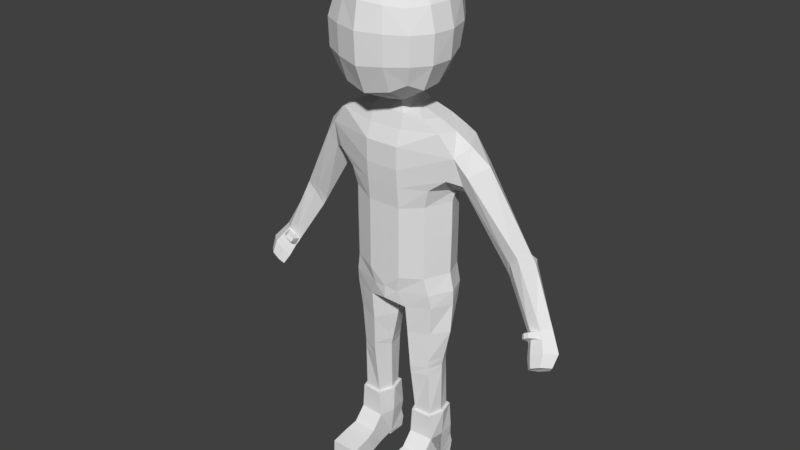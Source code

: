 # Source: player_DEFAULT_.blend  (saved by Blender 2.77.0; exported with 4.5.12 LTS)
import bpy
from mathutils import Matrix  # noqa: F401  (used for matrix-valued properties, if any)

bpy.ops.wm.read_factory_settings(use_empty=True)
scene = bpy.context.scene
scene.name = 'Scene'

# ---- collections
col_collection_1 = bpy.data.collections.new('Collection 1'); scene.collection.children.link(col_collection_1)

# ---- world
world_world = bpy.data.worlds.new('World'); scene.world = world_world
world_world.color = (0.05088, 0.05088, 0.05088)
world_world.use_sun_shadow = False
world_world.sun_shadow_jitter_overblur = 0.0
world_world.cycles.sampling_method = 'MANUAL'

# ---- meshes
me_cube_001 = bpy.data.meshes.new('Cube.001')
me_cube_001.from_pydata([(0.5687, 1.273, 5.671), (0.5402, 1.238, 4.508), (1.383, 0.4404, 5.679), (1.41, -0.7495, 5.698), (1.545, -0.798, 4.32), (1.406, 0.3884, 4.455), (0.5957, -1.475, 5.7), (0.6788, -1.561, 4.292), (0.6259, 0.516, 3.561), (0.6915, -0.7672, 3.304), (0.5661, -0.7495, 6.423), (0.5971, 0.4871, 6.429), (-0.0008547, 1.458, 5.752), (0.5876, 1.31, 5.088), (-0.0008547, 1.479, 4.39), (1.512, -0.1815, 5.728), (1.582, -0.8019, 5.08), (1.604, -0.212, 4.335), (1.483, 0.4444, 5.09), (-0.0008547, -1.659, 5.773), (-0.0008547, -1.745, 4.227), (0.6871, -1.588, 5.076), (0.0, 0.5039, 3.314), (0.5334, -0.1567, 3.284), (0.0, -0.6851, 3.154), (0.6297, -0.1698, 6.514), (-0.0008547, 0.5677, 6.613), (-0.0008547, -0.8301, 6.602), (0.5497, 1.031, 6.152), (1.057, 0.9731, 5.633), (1.027, 0.9044, 4.554), (0.52, 0.9893, 3.98), (1.093, 0.4352, 6.149), (1.061, -0.7092, 6.152), (1.098, -1.201, 5.663), (1.235, -1.278, 4.332), (1.263, -0.7797, 3.65), (1.128, 0.3728, 3.9), (0.5177, -1.201, 6.153), (0.6553, -1.319, 3.613), (-0.0008547, 1.52, 5.079), (1.661, -0.1949, 5.084), (-0.0008547, -1.784, 5.076), (3.161, 0.1135, -0.4737), (-0.0008547, -0.1698, 6.708), (-0.0008547, 1.178, 6.299), (1.106, 0.9885, 5.093), (-0.0008547, 1.237, 3.772), (1.166, -0.1727, 6.22), (1.255, -1.294, 5.078), (1.238, -0.201, 3.676), (-0.0008547, -1.348, 6.291), (-0.0008547, -1.451, 3.488), (1.077, -1.151, 3.83), (0.9035, -1.053, 6.006), (0.9036, 0.7713, 4.135), (0.9165, 0.8398, 5.995), (0.0, -0.5729, 2.848), (1.012, -0.5203, 2.78), (1.076, 0.5732, 2.692), (0.0, 0.5877, 2.865), (1.093, -0.5026, -1.585), (1.105, -0.5026, 0.4628), (1.186, 0.7975, -1.573), (1.199, 0.7975, 0.4811), (0.0, 1.0, 0.3388), (0.0, 1.0, -1.661), (0.0, -0.7598, 0.3388), (0.0, -0.7598, -1.661), (1.774, 0.6456, 2.294), (1.928, -0.4424, 1.988), (0.0, 0.9544, 2.34), (0.0, -0.853, 2.034), (1.173, 0.7335, 1.223), (0.0, 1.144, 1.105), (1.243, -0.5448, 0.9755), (0.0, -0.8161, 0.9182), (0.473, 1.0, 0.3388), (0.473, -0.5729, 2.848), (0.473, -0.7598, -1.661), (0.473, 1.0, -1.661), (0.473, -0.7598, 0.3388), (0.473, 0.5877, 2.865), (0.473, -0.853, 2.034), (0.473, 0.9544, 2.34), (0.473, 1.144, 1.105), (0.473, -0.8161, 0.9182), (1.248, -0.3739, -2.483), (1.296, 0.7334, -2.501), (0.0, 1.0, -2.422), (0.0, -0.7598, -2.422), (0.5713, -0.6038, -2.562), (0.501, 0.9258, -2.594), (1.199, 0.7975, -0.4125), (1.105, -0.5026, -0.4508), (0.0, -0.7598, -0.7093), (0.0, 1.0, -0.7093), (0.473, -0.7598, -0.7093), (0.473, 1.0, -0.7093), (1.136, -0.2217, -5.997), (1.154, 0.5069, -5.997), (0.6534, -0.2499, -5.992), (0.6173, 0.5261, -5.991), (0.5779, 0.5645, -4.445), (0.6275, -0.4587, -4.458), (1.104, -0.2818, -4.43), (1.138, 0.4578, -4.412), (0.5838, -0.5239, -3.372), (1.217, 0.543, -3.313), (0.5223, 0.7054, -3.378), (1.175, -0.3067, -3.317), (0.3651, -0.7073, -2.134), (1.197, -0.4501, -2.078), (1.321, 0.7652, -2.082), (0.0, -0.7598, -2.045), (0.3651, 0.9677, -2.146), (0.0, 1.0, -2.045), (0.0, -0.008293, 3.007), (1.455, 0.176, 0.5102), (1.436, 0.176, -1.556), (1.177, -0.02699, 2.741), (0.0, 0.1201, 0.3388), (0.0, 0.1201, -1.661), (0.0, 0.09804, 2.414), (2.097, 0.0422, 2.201), (1.516, 0.2374, 0.8184), (0.0, 0.1921, 1.009), (0.4358, 0.00168, 2.963), (1.531, 0.196, -2.464), (0.0, 0.1201, -2.422), (0.1864, 0.1401, -2.611), (0.0, 0.1201, -0.7093), (1.455, 0.176, -0.3519), (1.24, 0.1614, -5.998), (0.5047, 0.1349, -5.99), (1.286, 0.09917, -4.412), (0.4579, 0.06079, -4.463), (0.2468, 0.08377, -3.398), (1.519, 0.1322, -3.296), (0.0, 0.1201, -2.045), (1.542, 0.1861, -2.063), (1.19, -0.2999, -5.997), (1.211, 0.585, -5.998), (0.6039, -0.3341, -5.991), (0.5601, 0.6083, -5.991), (1.325, 0.1636, -5.998), (0.4147, 0.135, -5.989), (1.252, -0.2847, -6.749), (0.5443, -0.3223, -6.749), (1.287, 0.163, -6.757), (0.4503, 0.1367, -6.757), (0.5443, -0.6543, -7.119), (1.252, -0.6286, -7.119), (0.5041, -0.9918, -7.217), (1.292, -0.9759, -7.217), (0.5041, -1.518, -7.327), (1.292, -1.508, -7.327), (0.5041, -1.533, -7.743), (1.292, -1.526, -7.75), (0.5041, -0.6856, -7.736), (1.292, -0.6848, -7.746), (0.5443, -0.3495, -7.67), (1.252, -0.3471, -7.678), (0.5443, 0.13, -7.57), (1.252, 0.1372, -7.575), (0.5784, 0.1253, -7.699), (1.218, 0.1308, -7.704), (0.5784, 0.6484, -7.694), (1.218, 0.6534, -7.7), (0.5784, 0.7118, -7.391), (1.218, 0.7198, -7.391), (0.5784, 0.6363, -7.1), (1.218, 0.6438, -7.098), (0.5305, 0.6507, -6.753), (1.241, 0.6253, -6.761), (0.0, -0.8568, 1.42), (1.678, 0.8199, 1.482), (0.0, 1.201, 1.546), (0.473, 1.201, 1.546), (0.473, -0.8568, 1.42), (1.455, 0.1611, 1.503), (0.0, 0.1558, 1.477), (2.049, -0.2161, 1.213), (2.269, -0.3468, 1.549), (2.559, 0.1804, 1.755), (2.265, 0.5872, 1.702), (1.991, 0.2412, 0.7806), (2.107, 0.5162, 1.28), (4.052, 0.01518, -2.183), (0.3579, -0.02651, 3.138), (4.552, 0.2689, -2.077), (4.436, 0.3453, -2.256), (3.935, 0.108, -2.335), (4.174, 0.257, -2.353), (1.709, -0.4481, 1.335), (1.723, 0.2338, 0.8472), (1.498, -0.5134, 2.536), (0.0, -0.691, 2.442), (1.524, 0.5774, 2.485), (0.0, 0.7323, 2.697), (0.473, -0.691, 2.442), (0.473, 0.7323, 2.697), (0.0, 0.05581, 2.757), (1.663, 0.005482, 2.495), (3.155, 0.3241, -1.067), (3.274, 0.1469, -0.6448), (3.499, 0.1157, -0.3976), (3.792, 0.522, -0.6164), (3.3, 0.6308, -0.9316), (3.591, 0.8781, -0.688), (0.3083, 0.3485, 3.141), (4.316, 0.06138, -2.073), (0.0, 0.4047, 3.159), (0.3163, -0.4419, 3.103), (0.0, -0.4936, 3.056), (0.0, -0.1126, 3.081), (4.372, -0.3897, -2.956), (4.628, -0.3442, -2.845), (4.856, -0.1459, -2.867), (4.743, -0.07113, -3.034), (4.259, -0.2984, -3.094), (4.49, -0.1552, -3.118), (4.428, 0.02478, -2.861), (4.13, -0.1624, -2.846), (4.755, 0.1346, -2.743), (4.901, 0.03897, -2.522), (4.606, -0.2208, -2.52), (4.276, -0.2789, -2.659), (4.704, 0.1684, -2.272), (4.285, 0.1555, -2.576), (4.575, 0.2532, -2.469), (4.037, 0.0002403, -2.56), (4.46, -0.05158, -2.27), (4.166, -0.1029, -2.392), (4.503, 0.3006, -2.36), (4.626, 0.2202, -2.172), (3.976, 0.05072, -2.444), (4.228, 0.2078, -2.461), (4.378, 0.001565, -2.169), (3.949, -0.07124, -2.269), (3.961, 0.08299, -2.328), (4.076, 0.02477, -2.201), (4.282, 0.04371, -2.108), (3.992, 0.03803, -2.425), (4.034, -0.01723, -2.502), (4.343, -0.004992, -2.184), (4.383, -0.05997, -2.263), (3.953, -0.173, -2.231), (4.164, -0.08577, -2.349), (4.036, -0.115, -2.174), (4.191, -0.1007, -2.104), (3.973, -0.105, -2.342), (4.004, -0.1465, -2.4), (4.236, -0.1373, -2.161), (4.266, -0.1786, -2.221), (4.102, -0.198, -2.304), (4.014, -0.2043, -2.162), (4.125, -0.1941, -2.112), (3.969, -0.1972, -2.283), (3.992, -0.227, -2.341), (4.158, -0.2204, -2.153), (4.18, -0.25, -2.212), (4.037, -0.2335, -2.211), (4.062, -0.2639, -2.272), (3.678, 0.4905, -0.3979), (3.048, 0.3164, -0.8967), (3.386, 0.07312, -0.2183), (3.19, 0.6203, -0.7278), (3.396, 0.7849, -0.5332), (3.233, 0.3026, -1.193), (3.386, 0.5938, -1.073), (3.675, 0.8253, -0.8434), (3.351, 0.1339, -0.7972), (3.867, 0.4969, -0.7611), (3.58, 0.1103, -0.5637), (3.878, 0.1238, -2.243), (4.11, 0.2843, -2.249), (4.374, 0.3841, -2.141), (4.257, 0.06534, -1.951), (3.995, 0.02479, -2.071), (4.497, 0.2874, -1.971), (3.944, 0.03348, -1.969), (4.446, 0.3041, -1.874), (3.827, 0.138, -2.159), (4.053, 0.3089, -2.156), (4.318, 0.4193, -2.038), (4.203, 0.06893, -1.841), (0.584, 0.5586, -4.681), (1.109, -0.2726, -4.67), (0.6315, -0.4268, -4.693), (1.14, 0.4654, -4.655), (1.279, 0.1087, -4.654), (0.465, 0.07214, -4.696), (0.5668, 0.5927, -4.232), (1.119, -0.2868, -4.208), (0.6188, -0.4718, -4.241), (1.154, 0.4749, -4.192), (0.4157, 0.06539, -4.25), (1.333, 0.1058, -4.189)], [], [(0, 13, 40, 12), (0, 12, 45, 28), (0, 28, 56, 29), (0, 29, 46, 13), (1, 14, 40, 13), (1, 13, 46, 30), (1, 30, 55, 31), (1, 31, 47, 14), (2, 15, 41, 18), (2, 18, 46, 29), (2, 29, 56, 32), (2, 32, 48, 15), (3, 16, 41, 15), (3, 15, 48, 33), (3, 33, 54, 34), (3, 34, 49, 16), (4, 17, 41, 16), (4, 16, 49, 35), (4, 35, 53, 36), (4, 36, 50, 17), (5, 18, 41, 17), (5, 17, 50, 37), (5, 37, 55, 30), (5, 30, 46, 18), (6, 19, 42, 21), (6, 21, 49, 34), (6, 34, 54, 38), (6, 38, 51, 19), (7, 21, 42, 20), (7, 20, 52, 39), (7, 39, 53, 35), (7, 35, 49, 21), (9, 213, 189, 23), (8, 22, 47, 31), (8, 31, 55, 37), (8, 37, 50, 23), (24, 214, 213, 9), (9, 23, 50, 36), (9, 36, 53, 39), (9, 39, 52, 24), (10, 25, 44, 27), (10, 27, 51, 38), (10, 38, 54, 33), (10, 33, 48, 25), (11, 26, 44, 25), (11, 25, 48, 32), (11, 32, 56, 28), (11, 28, 45, 26), (203, 198, 59, 120), (98, 93, 63, 80), (132, 94, 61, 119), (201, 199, 60, 82), (140, 112, 87, 128), (200, 196, 58, 78), (202, 197, 57, 117), (78, 127, 189, 213), (97, 95, 68, 79), (131, 96, 66, 122), (181, 175, 72, 123), (179, 194, 70, 83), (178, 177, 71, 84), (124, 70, 183, 184), (118, 64, 73, 125), (77, 65, 74, 85), (81, 62, 75, 86), (121, 67, 76, 126), (67, 81, 86, 76), (64, 77, 85, 73), (176, 178, 84, 69), (175, 179, 83, 72), (94, 97, 79, 61), (120, 59, 82, 127), (197, 200, 78, 57), (112, 111, 91, 87), (198, 201, 82, 59), (96, 98, 80, 66), (292, 287, 102, 134), (129, 89, 92, 130), (111, 114, 90, 91), (115, 113, 88, 92), (139, 116, 89, 129), (116, 115, 92, 89), (65, 77, 98, 96), (62, 81, 97, 94), (121, 65, 96, 131), (81, 67, 95, 97), (118, 62, 94, 132), (77, 64, 93, 98), (100, 133, 145, 142), (291, 288, 99, 133), (287, 290, 100, 102), (288, 289, 101, 99), (294, 295, 104, 105), (293, 296, 106, 103), (298, 294, 105, 135), (297, 293, 103, 136), (130, 92, 109, 137), (128, 87, 110, 138), (92, 88, 108, 109), (87, 91, 107, 110), (66, 80, 115, 116), (122, 66, 116, 139), (80, 63, 113, 115), (79, 68, 114, 111), (61, 79, 111, 112), (119, 61, 112, 140), (63, 119, 140, 113), (68, 122, 139, 114), (88, 128, 138, 108), (91, 130, 137, 107), (295, 297, 136, 104), (296, 298, 135, 106), (290, 291, 133, 100), (102, 100, 142, 144), (64, 118, 132, 93), (67, 121, 131, 95), (114, 139, 129, 90), (90, 129, 130, 91), (289, 292, 134, 101), (58, 120, 127, 78), (65, 121, 126, 74), (62, 118, 125, 75), (195, 186, 182, 194), (177, 181, 123, 71), (95, 131, 122, 68), (117, 57, 214, 215), (199, 202, 117, 60), (113, 140, 128, 88), (93, 132, 119, 63), (196, 203, 120, 58), (134, 102, 144, 146), (101, 134, 146, 143), (99, 101, 143, 141), (133, 99, 141, 145), (146, 144, 173, 150), (143, 146, 150, 148), (141, 143, 148, 147), (142, 145, 149, 174), (145, 141, 147, 149), (144, 142, 174, 173), (147, 148, 151, 152), (152, 151, 153, 154), (154, 153, 155, 156), (156, 155, 157, 158), (158, 157, 159, 160), (160, 159, 161, 162), (162, 161, 163, 164), (164, 163, 165, 166), (166, 165, 167, 168), (168, 167, 169, 170), (170, 169, 171, 172), (172, 171, 173, 174), (154, 156, 158, 160), (162, 152, 154, 160), (164, 147, 152, 162), (164, 149, 147, 163), (164, 172, 174, 149), (172, 164, 170), (166, 168, 170, 164), (153, 159, 157, 155), (151, 161, 159, 153), (148, 163, 161, 151), (148, 150, 163), (171, 163, 150, 173), (171, 169, 163), (163, 169, 167, 165), (74, 126, 181, 177), (176, 195, 125, 73), (76, 86, 179, 175), (73, 85, 178, 176), (125, 195, 194, 75), (85, 74, 177, 178), (86, 75, 194, 179), (126, 76, 175, 181), (280, 278, 211, 190), (279, 275, 192, 188), (70, 194, 182, 183), (176, 69, 185, 187), (180, 195, 176), (69, 124, 184, 185), (60, 117, 215, 212), (82, 60, 212, 210), (275, 276, 193, 192), (276, 277, 191, 193), (277, 280, 190, 191), (278, 279, 188, 211), (194, 195, 180), (176, 187, 186, 195), (70, 124, 203, 196), (71, 123, 202, 199), (69, 84, 201, 198), (72, 83, 200, 197), (123, 72, 197, 202), (83, 70, 196, 200), (84, 71, 199, 201), (124, 69, 198, 203), (266, 43, 205, 206), (268, 264, 207, 209), (267, 268, 209, 208), (265, 267, 208, 204), (43, 265, 204, 205), (264, 266, 206, 207), (227, 223, 220, 216), (127, 82, 210, 189), (224, 225, 218, 219), (223, 222, 221, 220), (225, 226, 217, 218), (222, 224, 219, 221), (216, 220, 218, 217), (221, 219, 218, 220), (226, 227, 216, 217), (233, 231, 223, 227), (233, 227, 226, 232), (232, 226, 225, 228), (228, 225, 224, 230), (229, 230, 224, 222), (231, 229, 222, 223), (236, 237, 229, 231), (237, 234, 230, 229), (235, 228, 230, 234), (238, 232, 228, 235), (238, 211, 242, 245), (211, 188, 241, 242), (231, 233, 248, 244), (232, 238, 245, 246), (211, 238, 235, 190), (190, 235, 234, 191), (193, 191, 234, 237), (192, 193, 237, 236), (248, 246, 254, 255), (240, 243, 251, 239), (241, 240, 239, 249), (243, 244, 252, 251), (192, 236, 243, 240), (188, 192, 240, 241), (233, 232, 246, 248), (236, 231, 244, 243), (249, 239, 247, 256), (251, 252, 259, 258), (252, 255, 263, 259), (253, 250, 257, 260), (246, 245, 253, 254), (242, 241, 249, 250), (245, 242, 250, 253), (244, 248, 255, 252), (262, 263, 261, 260), (262, 258, 259, 263), (256, 247, 258, 262), (256, 262, 260, 257), (239, 251, 258, 247), (255, 254, 261, 263), (254, 253, 260, 261), (250, 249, 256, 257), (57, 78, 213, 214), (23, 189, 210, 8), (8, 210, 212, 22), (184, 183, 266, 264), (182, 186, 265, 43), (186, 187, 267, 265), (187, 185, 268, 267), (185, 184, 264, 268), (183, 182, 43, 266), (206, 205, 272, 274), (209, 207, 273, 271), (208, 209, 271, 270), (204, 208, 270, 269), (205, 204, 269, 272), (207, 206, 274, 273), (286, 281, 279, 278), (285, 282, 280, 277), (284, 285, 277, 276), (283, 284, 276, 275), (281, 283, 275, 279), (282, 286, 278, 280), (273, 274, 286, 282), (272, 269, 283, 281), (269, 270, 284, 283), (270, 271, 285, 284), (271, 273, 282, 285), (274, 272, 281, 286), (149, 147, 164), (104, 136, 292, 289), (106, 135, 291, 290), (105, 104, 289, 288), (103, 106, 290, 287), (135, 105, 288, 291), (136, 103, 287, 292), (108, 138, 298, 296), (107, 137, 297, 295), (137, 109, 293, 297), (138, 110, 294, 298), (109, 108, 296, 293), (110, 107, 295, 294)])
me_cube_001.use_remesh_preserve_volume = False
me_cube_001.use_remesh_preserve_attributes = False
me_cube_001.use_mirror_vertex_groups = False
me_cube_001.update()

# ---- objects
ob_player = bpy.data.objects.new('Player', me_cube_001)

# ---- transforms, parenting, visibility, modifiers, constraints
ob_player.location = (0.0, 0.0, 0.0)
ob_player.lineart.crease_threshold = 0.0
_m = ob_player.modifiers.new('Mirror', 'MIRROR')
_m.use_clip = True

# ---- collection membership
col_collection_1.objects.link(ob_player)

# ---- scene / render settings (as saved in the file)
scene.frame_start = 1; scene.frame_end = 250; scene.frame_set(1)
scene.render.engine = 'BLENDER_EEVEE_NEXT'
scene.render.resolution_percentage = 50
scene.render.dither_intensity = 0.0
scene.cycles.use_denoising = False
scene.cycles.samples = 128
scene.cycles.sampling_pattern = 'TABULATED_SOBOL'
scene.cycles.light_sampling_threshold = 0.0
scene.cycles.use_adaptive_sampling = False
scene.cycles.use_light_tree = False
scene.cycles.blur_glossy = 0.0
scene.cycles.sample_clamp_indirect = 0.0
scene.view_settings.view_transform = 'Standard'
bpy.context.view_layer.update()

# ---- added for rendering (the .blend has no active camera and no usable light): camera, sun
cam_auto = bpy.data.cameras.new('AutoCamera')
cam_auto.lens = 50.0
cam_auto.sensor_width = 36.0
cam_auto.clip_end = 1000.0
ob_auto_camera = bpy.data.objects.new('AutoCamera', cam_auto)
scene.collection.objects.link(ob_auto_camera)
ob_auto_camera.location = (16.448, -19.8697, 12.6374)
ob_auto_camera.rotation_euler = (1.09748, -7.21219e-08, 0.694738)
scene.camera = ob_auto_camera
light_auto_sun = bpy.data.lights.new('AutoSun', 'SUN')
light_auto_sun.energy = 3.0
light_auto_sun.angle = 0.0523599
ob_auto_sun = bpy.data.objects.new('AutoSun', light_auto_sun)
scene.collection.objects.link(ob_auto_sun)
ob_auto_sun.rotation_euler = (0.872665, 0.174533, 0.523599)
bpy.context.view_layer.update()

